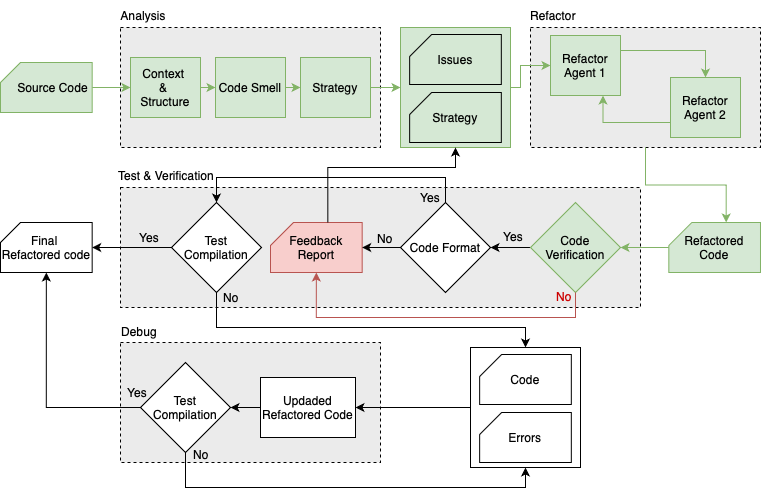

The diagram above was exported from draw.io. Its source (the exported page's mxGraphModel, read from the mxfile embedded in the PNG):
<mxGraphModel dx="1018" dy="697" grid="0" gridSize="10" guides="1" tooltips="1" connect="1" arrows="1" fold="1" page="1" pageScale="1" pageWidth="1100" pageHeight="850" background="none" math="0" shadow="0">
  <root>
    <mxCell id="0" />
    <mxCell id="1" parent="0" />
    <mxCell id="JaI9HBOPEmKjlJpJeQL_-14" value="" style="rounded=0;whiteSpace=wrap;html=1;dashed=1;fillColor=light-dark(#ebebeb, #ededed);" parent="1" vertex="1">
      <mxGeometry x="150" y="425" width="260" height="120" as="geometry" />
    </mxCell>
    <mxCell id="JaI9HBOPEmKjlJpJeQL_-3" value="" style="rounded=0;whiteSpace=wrap;html=1;dashed=1;labelBackgroundColor=#E6E6E6;labelBorderColor=none;fillColor=light-dark(#ebebeb, #272727);" parent="1" vertex="1">
      <mxGeometry x="150" y="110" width="260" height="120" as="geometry" />
    </mxCell>
    <mxCell id="JaI9HBOPEmKjlJpJeQL_-5" value="" style="rounded=0;whiteSpace=wrap;html=1;dashed=1;fillColor=light-dark(#ebebeb, #ededed);" parent="1" vertex="1">
      <mxGeometry x="560" y="110" width="230" height="120" as="geometry" />
    </mxCell>
    <mxCell id="JaI9HBOPEmKjlJpJeQL_-6" value="" style="rounded=0;whiteSpace=wrap;html=1;dashed=1;fillColor=light-dark(#ebebeb, #ededed);" parent="1" vertex="1">
      <mxGeometry x="150" y="270" width="520" height="120" as="geometry" />
    </mxCell>
    <mxCell id="JaI9HBOPEmKjlJpJeQL_-56" style="edgeStyle=orthogonalEdgeStyle;rounded=0;orthogonalLoop=1;jettySize=auto;html=1;exitX=0;exitY=0.5;exitDx=0;exitDy=0;entryX=1;entryY=0.5;entryDx=0;entryDy=0;" parent="1" source="JaI9HBOPEmKjlJpJeQL_-10" target="JaI9HBOPEmKjlJpJeQL_-31" edge="1">
      <mxGeometry relative="1" as="geometry" />
    </mxCell>
    <mxCell id="JaI9HBOPEmKjlJpJeQL_-10" value="" style="rounded=0;whiteSpace=wrap;html=1;" parent="1" vertex="1">
      <mxGeometry x="500" y="430" width="110" height="120" as="geometry" />
    </mxCell>
    <mxCell id="JaI9HBOPEmKjlJpJeQL_-33" style="edgeStyle=orthogonalEdgeStyle;rounded=0;orthogonalLoop=1;jettySize=auto;html=1;exitX=0.5;exitY=1;exitDx=0;exitDy=0;exitPerimeter=0;entryX=0;entryY=0.5;entryDx=0;entryDy=0;fillColor=#d5e8d4;strokeColor=#82b366;" parent="1" source="JaI9HBOPEmKjlJpJeQL_-11" target="JaI9HBOPEmKjlJpJeQL_-16" edge="1">
      <mxGeometry relative="1" as="geometry" />
    </mxCell>
    <mxCell id="JaI9HBOPEmKjlJpJeQL_-11" value="&amp;nbsp; &amp;nbsp; Source Code" style="shape=card;whiteSpace=wrap;html=1;direction=south;flipH=1;size=20;fillColor=#d5e8d4;strokeColor=#82b366;" parent="1" vertex="1">
      <mxGeometry x="30" y="145" width="91.67" height="50" as="geometry" />
    </mxCell>
    <mxCell id="JaI9HBOPEmKjlJpJeQL_-12" value="Code" style="shape=card;whiteSpace=wrap;html=1;direction=south;flipH=1;size=22;" parent="1" vertex="1">
      <mxGeometry x="509.15999999999997" y="437" width="91.67" height="50" as="geometry" />
    </mxCell>
    <mxCell id="JaI9HBOPEmKjlJpJeQL_-13" value="Errors" style="shape=card;whiteSpace=wrap;html=1;direction=south;flipH=1;size=22;" parent="1" vertex="1">
      <mxGeometry x="509.15999999999997" y="495" width="91.67" height="50" as="geometry" />
    </mxCell>
    <mxCell id="JaI9HBOPEmKjlJpJeQL_-15" value="Final&amp;nbsp;&lt;div&gt;Refactored code&lt;/div&gt;" style="shape=card;whiteSpace=wrap;html=1;direction=south;flipH=1;size=20;" parent="1" vertex="1">
      <mxGeometry x="30" y="305" width="91.67" height="50" as="geometry" />
    </mxCell>
    <mxCell id="JaI9HBOPEmKjlJpJeQL_-35" style="edgeStyle=orthogonalEdgeStyle;rounded=0;orthogonalLoop=1;jettySize=auto;html=1;exitX=1;exitY=0.5;exitDx=0;exitDy=0;entryX=0;entryY=0.5;entryDx=0;entryDy=0;fillColor=#d5e8d4;strokeColor=#82b366;" parent="1" source="JaI9HBOPEmKjlJpJeQL_-16" target="JaI9HBOPEmKjlJpJeQL_-18" edge="1">
      <mxGeometry relative="1" as="geometry" />
    </mxCell>
    <mxCell id="JaI9HBOPEmKjlJpJeQL_-16" value="Context&amp;nbsp;&lt;div&gt;&amp;amp;&amp;nbsp;&lt;/div&gt;&lt;div&gt;Structure&lt;/div&gt;" style="rounded=0;whiteSpace=wrap;html=1;fillColor=#d5e8d4;strokeColor=#82b366;" parent="1" vertex="1">
      <mxGeometry x="160" y="140" width="70" height="60" as="geometry" />
    </mxCell>
    <mxCell id="JaI9HBOPEmKjlJpJeQL_-17" value="Analysis" style="text;html=1;align=center;verticalAlign=middle;whiteSpace=wrap;rounded=0;" parent="1" vertex="1">
      <mxGeometry x="143" y="83" width="60" height="30" as="geometry" />
    </mxCell>
    <mxCell id="JaI9HBOPEmKjlJpJeQL_-36" style="edgeStyle=orthogonalEdgeStyle;rounded=0;orthogonalLoop=1;jettySize=auto;html=1;exitX=1;exitY=0.5;exitDx=0;exitDy=0;entryX=0;entryY=0.5;entryDx=0;entryDy=0;fillColor=#d5e8d4;strokeColor=#82b366;" parent="1" source="JaI9HBOPEmKjlJpJeQL_-18" target="JaI9HBOPEmKjlJpJeQL_-19" edge="1">
      <mxGeometry relative="1" as="geometry" />
    </mxCell>
    <mxCell id="JaI9HBOPEmKjlJpJeQL_-18" value="Code Smell" style="rounded=0;whiteSpace=wrap;html=1;fillColor=#d5e8d4;strokeColor=#82b366;" parent="1" vertex="1">
      <mxGeometry x="245" y="140" width="70" height="60" as="geometry" />
    </mxCell>
    <mxCell id="JaI9HBOPEmKjlJpJeQL_-37" style="edgeStyle=orthogonalEdgeStyle;rounded=0;orthogonalLoop=1;jettySize=auto;html=1;exitX=1;exitY=0.5;exitDx=0;exitDy=0;entryX=0;entryY=0.5;entryDx=0;entryDy=0;fillColor=#d5e8d4;strokeColor=#82b366;" parent="1" source="JaI9HBOPEmKjlJpJeQL_-19" target="JaI9HBOPEmKjlJpJeQL_-20" edge="1">
      <mxGeometry relative="1" as="geometry" />
    </mxCell>
    <mxCell id="JaI9HBOPEmKjlJpJeQL_-19" value="Strategy" style="rounded=0;whiteSpace=wrap;html=1;fillColor=#d5e8d4;strokeColor=#82b366;" parent="1" vertex="1">
      <mxGeometry x="330" y="140" width="70" height="60" as="geometry" />
    </mxCell>
    <mxCell id="JaI9HBOPEmKjlJpJeQL_-38" style="edgeStyle=orthogonalEdgeStyle;rounded=0;orthogonalLoop=1;jettySize=auto;html=1;exitX=1;exitY=0.5;exitDx=0;exitDy=0;entryX=0;entryY=0.5;entryDx=0;entryDy=0;fillColor=#d5e8d4;strokeColor=#82b366;" parent="1" source="JaI9HBOPEmKjlJpJeQL_-20" target="JaI9HBOPEmKjlJpJeQL_-23" edge="1">
      <mxGeometry relative="1" as="geometry">
        <Array as="points">
          <mxPoint x="550" y="170" />
          <mxPoint x="550" y="148" />
        </Array>
      </mxGeometry>
    </mxCell>
    <mxCell id="JaI9HBOPEmKjlJpJeQL_-20" value="" style="rounded=0;whiteSpace=wrap;html=1;fillColor=#d5e8d4;strokeColor=#82b366;" parent="1" vertex="1">
      <mxGeometry x="430" y="110" width="110" height="120" as="geometry" />
    </mxCell>
    <mxCell id="JaI9HBOPEmKjlJpJeQL_-21" value="Issues" style="shape=card;whiteSpace=wrap;html=1;direction=south;flipH=1;size=22;fillColor=#d5e8d4;strokeColor=light-dark(#000000, #446e2c);" parent="1" vertex="1">
      <mxGeometry x="439.15999999999997" y="117" width="91.67" height="50" as="geometry" />
    </mxCell>
    <mxCell id="JaI9HBOPEmKjlJpJeQL_-22" value="Strategy" style="shape=card;whiteSpace=wrap;html=1;direction=south;flipH=1;size=22;fillColor=#d5e8d4;strokeColor=light-dark(#000000, #446e2c);" parent="1" vertex="1">
      <mxGeometry x="439.15999999999997" y="175" width="91.67" height="50" as="geometry" />
    </mxCell>
    <mxCell id="JaI9HBOPEmKjlJpJeQL_-40" style="edgeStyle=orthogonalEdgeStyle;rounded=0;orthogonalLoop=1;jettySize=auto;html=1;exitX=1;exitY=0.25;exitDx=0;exitDy=0;entryX=0.5;entryY=0;entryDx=0;entryDy=0;fillColor=#d5e8d4;strokeColor=#82b366;" parent="1" source="JaI9HBOPEmKjlJpJeQL_-23" target="JaI9HBOPEmKjlJpJeQL_-25" edge="1">
      <mxGeometry relative="1" as="geometry" />
    </mxCell>
    <mxCell id="JaI9HBOPEmKjlJpJeQL_-23" value="Refactor Agent 1" style="rounded=0;whiteSpace=wrap;html=1;fillColor=#d5e8d4;strokeColor=#82b366;" parent="1" vertex="1">
      <mxGeometry x="580" y="118" width="70" height="60" as="geometry" />
    </mxCell>
    <mxCell id="JaI9HBOPEmKjlJpJeQL_-44" style="edgeStyle=orthogonalEdgeStyle;rounded=0;orthogonalLoop=1;jettySize=auto;html=1;exitX=0;exitY=0.75;exitDx=0;exitDy=0;entryX=0.75;entryY=1;entryDx=0;entryDy=0;fillColor=#d5e8d4;strokeColor=#82b366;" parent="1" source="JaI9HBOPEmKjlJpJeQL_-25" target="JaI9HBOPEmKjlJpJeQL_-23" edge="1">
      <mxGeometry relative="1" as="geometry" />
    </mxCell>
    <mxCell id="JaI9HBOPEmKjlJpJeQL_-25" value="Refactor Agent 2" style="rounded=0;whiteSpace=wrap;html=1;fillColor=#d5e8d4;strokeColor=#82b366;" parent="1" vertex="1">
      <mxGeometry x="700" y="160" width="70" height="60" as="geometry" />
    </mxCell>
    <mxCell id="JaI9HBOPEmKjlJpJeQL_-46" style="edgeStyle=orthogonalEdgeStyle;rounded=0;orthogonalLoop=1;jettySize=auto;html=1;exitX=0.5;exitY=0;exitDx=0;exitDy=0;exitPerimeter=0;entryX=1;entryY=0.5;entryDx=0;entryDy=0;fillColor=#d5e8d4;strokeColor=#82b366;" parent="1" source="JaI9HBOPEmKjlJpJeQL_-26" target="JaI9HBOPEmKjlJpJeQL_-27" edge="1">
      <mxGeometry relative="1" as="geometry" />
    </mxCell>
    <mxCell id="JaI9HBOPEmKjlJpJeQL_-26" value="Refactored Code" style="shape=card;whiteSpace=wrap;html=1;direction=south;flipH=1;size=23;fillColor=#d5e8d4;strokeColor=#82b366;" parent="1" vertex="1">
      <mxGeometry x="698.33" y="305" width="91.67" height="50" as="geometry" />
    </mxCell>
    <mxCell id="JaI9HBOPEmKjlJpJeQL_-47" style="edgeStyle=orthogonalEdgeStyle;rounded=0;orthogonalLoop=1;jettySize=auto;html=1;exitX=0;exitY=0.5;exitDx=0;exitDy=0;entryX=1;entryY=0.5;entryDx=0;entryDy=0;" parent="1" source="JaI9HBOPEmKjlJpJeQL_-27" target="JaI9HBOPEmKjlJpJeQL_-28" edge="1">
      <mxGeometry relative="1" as="geometry" />
    </mxCell>
    <mxCell id="JaI9HBOPEmKjlJpJeQL_-27" value="Code Verification" style="rhombus;whiteSpace=wrap;html=1;fillColor=#d5e8d4;strokeColor=#82b366;" parent="1" vertex="1">
      <mxGeometry x="559.9999999999999" y="285" width="90" height="90" as="geometry" />
    </mxCell>
    <mxCell id="JaI9HBOPEmKjlJpJeQL_-50" style="edgeStyle=orthogonalEdgeStyle;rounded=0;orthogonalLoop=1;jettySize=auto;html=1;exitX=0.5;exitY=0;exitDx=0;exitDy=0;entryX=0.5;entryY=0;entryDx=0;entryDy=0;" parent="1" source="JaI9HBOPEmKjlJpJeQL_-28" target="JaI9HBOPEmKjlJpJeQL_-30" edge="1">
      <mxGeometry relative="1" as="geometry">
        <Array as="points">
          <mxPoint x="475" y="260" />
          <mxPoint x="246" y="260" />
        </Array>
      </mxGeometry>
    </mxCell>
    <mxCell id="JaI9HBOPEmKjlJpJeQL_-28" value="Code Format" style="rhombus;whiteSpace=wrap;html=1;" parent="1" vertex="1">
      <mxGeometry x="430" y="285" width="90" height="90" as="geometry" />
    </mxCell>
    <mxCell id="JaI9HBOPEmKjlJpJeQL_-29" value="Feedback Report" style="shape=card;whiteSpace=wrap;html=1;direction=south;flipH=1;size=23;fillColor=#f8cecc;strokeColor=#b85450;" parent="1" vertex="1">
      <mxGeometry x="300" y="305" width="91.67" height="50" as="geometry" />
    </mxCell>
    <mxCell id="JaI9HBOPEmKjlJpJeQL_-53" style="edgeStyle=orthogonalEdgeStyle;rounded=0;orthogonalLoop=1;jettySize=auto;html=1;exitX=0.5;exitY=1;exitDx=0;exitDy=0;entryX=0.5;entryY=0;entryDx=0;entryDy=0;" parent="1" source="JaI9HBOPEmKjlJpJeQL_-30" target="JaI9HBOPEmKjlJpJeQL_-10" edge="1">
      <mxGeometry relative="1" as="geometry">
        <Array as="points">
          <mxPoint x="246" y="410" />
          <mxPoint x="555" y="410" />
        </Array>
      </mxGeometry>
    </mxCell>
    <mxCell id="JaI9HBOPEmKjlJpJeQL_-30" value="Test Compilation" style="rhombus;whiteSpace=wrap;html=1;" parent="1" vertex="1">
      <mxGeometry x="201" y="285" width="90" height="90" as="geometry" />
    </mxCell>
    <mxCell id="JaI9HBOPEmKjlJpJeQL_-57" style="edgeStyle=orthogonalEdgeStyle;rounded=0;orthogonalLoop=1;jettySize=auto;html=1;exitX=0;exitY=0.5;exitDx=0;exitDy=0;entryX=1;entryY=0.5;entryDx=0;entryDy=0;" parent="1" source="JaI9HBOPEmKjlJpJeQL_-31" target="JaI9HBOPEmKjlJpJeQL_-32" edge="1">
      <mxGeometry relative="1" as="geometry" />
    </mxCell>
    <mxCell id="JaI9HBOPEmKjlJpJeQL_-31" value="Updaded Refactored Code" style="rounded=0;whiteSpace=wrap;html=1;" parent="1" vertex="1">
      <mxGeometry x="290" y="460" width="95" height="60" as="geometry" />
    </mxCell>
    <mxCell id="JaI9HBOPEmKjlJpJeQL_-69" style="edgeStyle=orthogonalEdgeStyle;rounded=0;orthogonalLoop=1;jettySize=auto;html=1;exitX=0.5;exitY=1;exitDx=0;exitDy=0;entryX=0.5;entryY=1;entryDx=0;entryDy=0;" parent="1" source="JaI9HBOPEmKjlJpJeQL_-32" target="JaI9HBOPEmKjlJpJeQL_-10" edge="1">
      <mxGeometry relative="1" as="geometry">
        <Array as="points">
          <mxPoint x="215" y="570" />
          <mxPoint x="555" y="570" />
        </Array>
      </mxGeometry>
    </mxCell>
    <mxCell id="JaI9HBOPEmKjlJpJeQL_-32" value="Test Compilation" style="rhombus;whiteSpace=wrap;html=1;" parent="1" vertex="1">
      <mxGeometry x="170" y="445" width="90" height="90" as="geometry" />
    </mxCell>
    <mxCell id="JaI9HBOPEmKjlJpJeQL_-45" style="edgeStyle=orthogonalEdgeStyle;rounded=0;orthogonalLoop=1;jettySize=auto;html=1;exitX=0.5;exitY=1;exitDx=0;exitDy=0;entryX=0;entryY=0;entryDx=0;entryDy=57.335;entryPerimeter=0;fillColor=#d5e8d4;strokeColor=#82b366;" parent="1" source="JaI9HBOPEmKjlJpJeQL_-5" target="JaI9HBOPEmKjlJpJeQL_-26" edge="1">
      <mxGeometry relative="1" as="geometry" />
    </mxCell>
    <mxCell id="JaI9HBOPEmKjlJpJeQL_-48" style="edgeStyle=orthogonalEdgeStyle;rounded=0;orthogonalLoop=1;jettySize=auto;html=1;exitX=0;exitY=0.5;exitDx=0;exitDy=0;entryX=0.5;entryY=1;entryDx=0;entryDy=0;entryPerimeter=0;" parent="1" source="JaI9HBOPEmKjlJpJeQL_-28" target="JaI9HBOPEmKjlJpJeQL_-29" edge="1">
      <mxGeometry relative="1" as="geometry" />
    </mxCell>
    <mxCell id="JaI9HBOPEmKjlJpJeQL_-49" style="edgeStyle=orthogonalEdgeStyle;rounded=0;orthogonalLoop=1;jettySize=auto;html=1;exitX=0.5;exitY=1;exitDx=0;exitDy=0;entryX=1;entryY=0.5;entryDx=0;entryDy=0;entryPerimeter=0;fillColor=#f8cecc;strokeColor=#b85450;" parent="1" source="JaI9HBOPEmKjlJpJeQL_-27" target="JaI9HBOPEmKjlJpJeQL_-29" edge="1">
      <mxGeometry relative="1" as="geometry">
        <Array as="points">
          <mxPoint x="605" y="400" />
          <mxPoint x="346" y="400" />
        </Array>
      </mxGeometry>
    </mxCell>
    <mxCell id="JaI9HBOPEmKjlJpJeQL_-51" style="edgeStyle=orthogonalEdgeStyle;rounded=0;orthogonalLoop=1;jettySize=auto;html=1;exitX=0;exitY=0;exitDx=0;exitDy=57.335;exitPerimeter=0;entryX=0.5;entryY=1;entryDx=0;entryDy=0;" parent="1" source="JaI9HBOPEmKjlJpJeQL_-29" target="JaI9HBOPEmKjlJpJeQL_-20" edge="1">
      <mxGeometry relative="1" as="geometry">
        <mxPoint x="485" y="240" as="targetPoint" />
        <Array as="points">
          <mxPoint x="357" y="250" />
          <mxPoint x="485" y="250" />
        </Array>
      </mxGeometry>
    </mxCell>
    <mxCell id="JaI9HBOPEmKjlJpJeQL_-52" style="edgeStyle=orthogonalEdgeStyle;rounded=0;orthogonalLoop=1;jettySize=auto;html=1;exitX=0;exitY=0.5;exitDx=0;exitDy=0;entryX=0.5;entryY=1;entryDx=0;entryDy=0;entryPerimeter=0;" parent="1" source="JaI9HBOPEmKjlJpJeQL_-30" target="JaI9HBOPEmKjlJpJeQL_-15" edge="1">
      <mxGeometry relative="1" as="geometry" />
    </mxCell>
    <mxCell id="JaI9HBOPEmKjlJpJeQL_-58" style="edgeStyle=orthogonalEdgeStyle;rounded=0;orthogonalLoop=1;jettySize=auto;html=1;exitX=0;exitY=0.5;exitDx=0;exitDy=0;entryX=1;entryY=0.5;entryDx=0;entryDy=0;entryPerimeter=0;" parent="1" source="JaI9HBOPEmKjlJpJeQL_-32" target="JaI9HBOPEmKjlJpJeQL_-15" edge="1">
      <mxGeometry relative="1" as="geometry" />
    </mxCell>
    <mxCell id="JaI9HBOPEmKjlJpJeQL_-59" value="Refactor" style="text;html=1;align=center;verticalAlign=middle;whiteSpace=wrap;rounded=0;" parent="1" vertex="1">
      <mxGeometry x="553" y="83" width="60" height="30" as="geometry" />
    </mxCell>
    <mxCell id="JaI9HBOPEmKjlJpJeQL_-60" value="Test &amp;amp; Verification" style="text;html=1;align=center;verticalAlign=middle;whiteSpace=wrap;rounded=0;" parent="1" vertex="1">
      <mxGeometry x="141" y="243" width="110" height="30" as="geometry" />
    </mxCell>
    <mxCell id="JaI9HBOPEmKjlJpJeQL_-61" value="Debug" style="text;html=1;align=center;verticalAlign=middle;whiteSpace=wrap;rounded=0;" parent="1" vertex="1">
      <mxGeometry x="139" y="399" width="60" height="30" as="geometry" />
    </mxCell>
    <mxCell id="JaI9HBOPEmKjlJpJeQL_-62" value="Yes" style="text;html=1;align=center;verticalAlign=middle;whiteSpace=wrap;rounded=0;" parent="1" vertex="1">
      <mxGeometry x="513" y="310" width="60" height="18" as="geometry" />
    </mxCell>
    <mxCell id="JaI9HBOPEmKjlJpJeQL_-63" value="Yes" style="text;html=1;align=center;verticalAlign=middle;whiteSpace=wrap;rounded=0;" parent="1" vertex="1">
      <mxGeometry x="430" y="265" width="60" height="30" as="geometry" />
    </mxCell>
    <mxCell id="JaI9HBOPEmKjlJpJeQL_-64" value="No" style="text;html=1;align=center;verticalAlign=middle;whiteSpace=wrap;rounded=0;fontColor=#CC0000;" parent="1" vertex="1">
      <mxGeometry x="564" y="364" width="60" height="30" as="geometry" />
    </mxCell>
    <mxCell id="JaI9HBOPEmKjlJpJeQL_-65" value="No" style="text;html=1;align=center;verticalAlign=middle;whiteSpace=wrap;rounded=0;" parent="1" vertex="1">
      <mxGeometry x="385" y="306" width="60" height="30" as="geometry" />
    </mxCell>
    <mxCell id="JaI9HBOPEmKjlJpJeQL_-66" value="Yes" style="text;html=1;align=center;verticalAlign=middle;whiteSpace=wrap;rounded=0;" parent="1" vertex="1">
      <mxGeometry x="149" y="305" width="60" height="30" as="geometry" />
    </mxCell>
    <mxCell id="JaI9HBOPEmKjlJpJeQL_-67" value="No" style="text;html=1;align=center;verticalAlign=middle;whiteSpace=wrap;rounded=0;" parent="1" vertex="1">
      <mxGeometry x="231" y="365" width="60" height="30" as="geometry" />
    </mxCell>
    <mxCell id="JaI9HBOPEmKjlJpJeQL_-68" value="No" style="text;html=1;align=center;verticalAlign=middle;whiteSpace=wrap;rounded=0;" parent="1" vertex="1">
      <mxGeometry x="201" y="522" width="60" height="30" as="geometry" />
    </mxCell>
    <mxCell id="JaI9HBOPEmKjlJpJeQL_-70" value="Yes" style="text;html=1;align=center;verticalAlign=middle;whiteSpace=wrap;rounded=0;" parent="1" vertex="1">
      <mxGeometry x="137" y="460" width="60" height="30" as="geometry" />
    </mxCell>
  </root>
</mxGraphModel>